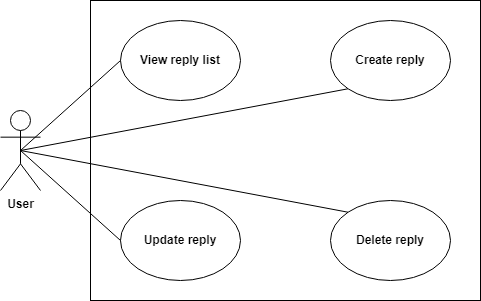

The diagram above was exported from draw.io. Its source (the exported page's mxGraphModel, read from the mxfile embedded in the PNG):
<mxGraphModel dx="1016" dy="521" grid="1" gridSize="10" guides="1" tooltips="1" connect="1" arrows="1" fold="1" page="1" pageScale="1" pageWidth="850" pageHeight="1100" math="0" shadow="0">
  <root>
    <mxCell id="0" />
    <mxCell id="1" parent="0" />
    <mxCell id="AFYZ3yp7I5gaed2UqVjr-11" value="" style="rounded=0;whiteSpace=wrap;html=1;" vertex="1" parent="1">
      <mxGeometry x="170" y="40" width="390" height="300" as="geometry" />
    </mxCell>
    <mxCell id="AFYZ3yp7I5gaed2UqVjr-12" value="User" style="shape=umlActor;verticalLabelPosition=bottom;verticalAlign=top;html=1;fontStyle=1" vertex="1" parent="1">
      <mxGeometry x="80" y="150" width="40" height="80" as="geometry" />
    </mxCell>
    <mxCell id="AFYZ3yp7I5gaed2UqVjr-13" value="" style="endArrow=none;html=1;rounded=0;exitX=0.5;exitY=0.5;exitDx=0;exitDy=0;exitPerimeter=0;entryX=0;entryY=1;entryDx=0;entryDy=0;" edge="1" parent="1" source="AFYZ3yp7I5gaed2UqVjr-12" target="AFYZ3yp7I5gaed2UqVjr-15">
      <mxGeometry width="50" height="50" relative="1" as="geometry">
        <mxPoint x="370" y="300" as="sourcePoint" />
        <mxPoint x="200" y="210" as="targetPoint" />
      </mxGeometry>
    </mxCell>
    <mxCell id="AFYZ3yp7I5gaed2UqVjr-14" value="View reply list" style="ellipse;whiteSpace=wrap;html=1;fontStyle=1" vertex="1" parent="1">
      <mxGeometry x="200" y="60" width="120" height="80" as="geometry" />
    </mxCell>
    <mxCell id="AFYZ3yp7I5gaed2UqVjr-15" value="Create reply" style="ellipse;whiteSpace=wrap;html=1;fontStyle=1" vertex="1" parent="1">
      <mxGeometry x="410" y="60" width="120" height="80" as="geometry" />
    </mxCell>
    <mxCell id="AFYZ3yp7I5gaed2UqVjr-16" value="Update reply" style="ellipse;whiteSpace=wrap;html=1;fontStyle=1" vertex="1" parent="1">
      <mxGeometry x="200" y="240" width="120" height="80" as="geometry" />
    </mxCell>
    <mxCell id="AFYZ3yp7I5gaed2UqVjr-17" value="" style="endArrow=none;html=1;rounded=0;exitX=0.5;exitY=0.5;exitDx=0;exitDy=0;exitPerimeter=0;entryX=0;entryY=0.5;entryDx=0;entryDy=0;" edge="1" parent="1" source="AFYZ3yp7I5gaed2UqVjr-12" target="AFYZ3yp7I5gaed2UqVjr-14">
      <mxGeometry width="50" height="50" relative="1" as="geometry">
        <mxPoint x="110" y="220" as="sourcePoint" />
        <mxPoint x="240" y="220" as="targetPoint" />
      </mxGeometry>
    </mxCell>
    <mxCell id="AFYZ3yp7I5gaed2UqVjr-18" value="" style="endArrow=none;html=1;rounded=0;exitX=0.5;exitY=0.5;exitDx=0;exitDy=0;exitPerimeter=0;entryX=0;entryY=0.5;entryDx=0;entryDy=0;" edge="1" parent="1" source="AFYZ3yp7I5gaed2UqVjr-12" target="AFYZ3yp7I5gaed2UqVjr-16">
      <mxGeometry width="50" height="50" relative="1" as="geometry">
        <mxPoint x="120" y="230" as="sourcePoint" />
        <mxPoint x="250" y="230" as="targetPoint" />
      </mxGeometry>
    </mxCell>
    <mxCell id="AFYZ3yp7I5gaed2UqVjr-19" value="Delete reply" style="ellipse;whiteSpace=wrap;html=1;fontStyle=1" vertex="1" parent="1">
      <mxGeometry x="410" y="240" width="120" height="80" as="geometry" />
    </mxCell>
    <mxCell id="AFYZ3yp7I5gaed2UqVjr-20" value="" style="endArrow=none;html=1;rounded=0;exitX=0.5;exitY=0.5;exitDx=0;exitDy=0;exitPerimeter=0;entryX=0;entryY=0;entryDx=0;entryDy=0;" edge="1" parent="1" source="AFYZ3yp7I5gaed2UqVjr-12" target="AFYZ3yp7I5gaed2UqVjr-19">
      <mxGeometry width="50" height="50" relative="1" as="geometry">
        <mxPoint x="110" y="200" as="sourcePoint" />
        <mxPoint x="438" y="138" as="targetPoint" />
      </mxGeometry>
    </mxCell>
  </root>
</mxGraphModel>